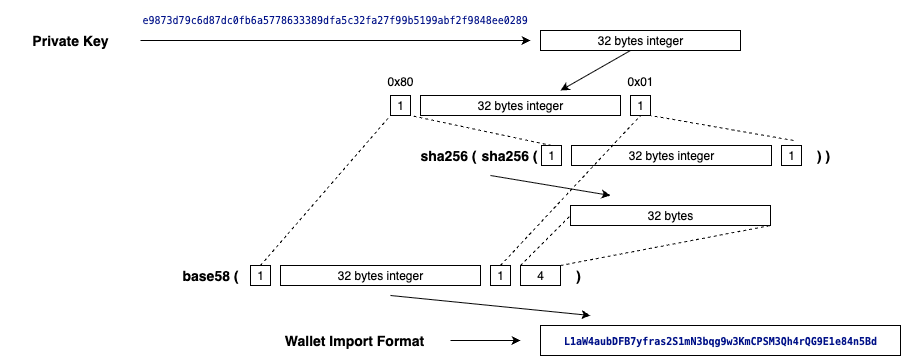

The diagram above was exported from draw.io. Its source (the exported page's mxGraphModel, read from the mxfile embedded in the PNG):
<mxGraphModel dx="925" dy="514" grid="1" gridSize="10" guides="1" tooltips="1" connect="1" arrows="1" fold="1" page="1" pageScale="1" pageWidth="850" pageHeight="1100" math="0" shadow="0">
  <root>
    <mxCell id="0" />
    <mxCell id="1" parent="0" />
    <mxCell id="gBtmT_ANlrsDYFb4JcH6-2" value="32 bytes integer" style="rounded=0;whiteSpace=wrap;html=1;" vertex="1" parent="1">
      <mxGeometry x="540" y="85" width="200" height="20" as="geometry" />
    </mxCell>
    <mxCell id="gBtmT_ANlrsDYFb4JcH6-3" value="&lt;font style=&quot;font-size: 14px;&quot;&gt;Private Key&lt;/font&gt;" style="text;html=1;align=center;verticalAlign=middle;whiteSpace=wrap;rounded=0;fontStyle=1" vertex="1" parent="1">
      <mxGeometry y="80" width="140" height="30" as="geometry" />
    </mxCell>
    <mxCell id="gBtmT_ANlrsDYFb4JcH6-4" value="" style="endArrow=classic;html=1;rounded=0;exitX=1;exitY=0.5;exitDx=0;exitDy=0;" edge="1" parent="1" source="gBtmT_ANlrsDYFb4JcH6-3">
      <mxGeometry width="50" height="50" relative="1" as="geometry">
        <mxPoint x="380" y="260" as="sourcePoint" />
        <mxPoint x="530" y="95" as="targetPoint" />
      </mxGeometry>
    </mxCell>
    <mxCell id="gBtmT_ANlrsDYFb4JcH6-6" value="32 bytes integer" style="rounded=0;whiteSpace=wrap;html=1;" vertex="1" parent="1">
      <mxGeometry x="420" y="150" width="200" height="20" as="geometry" />
    </mxCell>
    <mxCell id="gBtmT_ANlrsDYFb4JcH6-7" value="1" style="rounded=0;whiteSpace=wrap;html=1;" vertex="1" parent="1">
      <mxGeometry x="390" y="150" width="20" height="20" as="geometry" />
    </mxCell>
    <mxCell id="gBtmT_ANlrsDYFb4JcH6-8" value="1" style="rounded=0;whiteSpace=wrap;html=1;" vertex="1" parent="1">
      <mxGeometry x="630" y="150" width="20" height="20" as="geometry" />
    </mxCell>
    <mxCell id="gBtmT_ANlrsDYFb4JcH6-9" value="&lt;b&gt;sha256 (&lt;/b&gt;" style="text;html=1;align=center;verticalAlign=middle;whiteSpace=wrap;rounded=0;fontSize=14;" vertex="1" parent="1">
      <mxGeometry x="418" y="195" width="60" height="30" as="geometry" />
    </mxCell>
    <mxCell id="gBtmT_ANlrsDYFb4JcH6-10" value="32 bytes integer" style="rounded=0;whiteSpace=wrap;html=1;" vertex="1" parent="1">
      <mxGeometry x="571" y="200" width="200" height="20" as="geometry" />
    </mxCell>
    <mxCell id="gBtmT_ANlrsDYFb4JcH6-11" value="1" style="rounded=0;whiteSpace=wrap;html=1;" vertex="1" parent="1">
      <mxGeometry x="541" y="200" width="20" height="20" as="geometry" />
    </mxCell>
    <mxCell id="gBtmT_ANlrsDYFb4JcH6-12" value="1" style="rounded=0;whiteSpace=wrap;html=1;" vertex="1" parent="1">
      <mxGeometry x="781" y="200" width="20" height="20" as="geometry" />
    </mxCell>
    <mxCell id="gBtmT_ANlrsDYFb4JcH6-13" value="&lt;b&gt;sha256 (&lt;/b&gt;" style="text;html=1;align=center;verticalAlign=middle;whiteSpace=wrap;rounded=0;fontSize=14;" vertex="1" parent="1">
      <mxGeometry x="479" y="195" width="60" height="30" as="geometry" />
    </mxCell>
    <mxCell id="gBtmT_ANlrsDYFb4JcH6-14" value=") )" style="text;html=1;align=center;verticalAlign=middle;whiteSpace=wrap;rounded=0;fontSize=14;fontStyle=1" vertex="1" parent="1">
      <mxGeometry x="793" y="195" width="60" height="30" as="geometry" />
    </mxCell>
    <mxCell id="gBtmT_ANlrsDYFb4JcH6-15" value="32 bytes" style="rounded=0;whiteSpace=wrap;html=1;" vertex="1" parent="1">
      <mxGeometry x="570" y="260" width="200" height="20" as="geometry" />
    </mxCell>
    <mxCell id="gBtmT_ANlrsDYFb4JcH6-16" value="32 bytes integer" style="rounded=0;whiteSpace=wrap;html=1;" vertex="1" parent="1">
      <mxGeometry x="280" y="320" width="200" height="20" as="geometry" />
    </mxCell>
    <mxCell id="gBtmT_ANlrsDYFb4JcH6-17" value="1" style="rounded=0;whiteSpace=wrap;html=1;" vertex="1" parent="1">
      <mxGeometry x="250" y="320" width="20" height="20" as="geometry" />
    </mxCell>
    <mxCell id="gBtmT_ANlrsDYFb4JcH6-18" value="1" style="rounded=0;whiteSpace=wrap;html=1;" vertex="1" parent="1">
      <mxGeometry x="490" y="320" width="20" height="20" as="geometry" />
    </mxCell>
    <mxCell id="gBtmT_ANlrsDYFb4JcH6-19" value="4" style="rounded=0;whiteSpace=wrap;html=1;" vertex="1" parent="1">
      <mxGeometry x="520" y="320" width="40" height="20" as="geometry" />
    </mxCell>
    <mxCell id="gBtmT_ANlrsDYFb4JcH6-22" value="" style="edgeStyle=orthogonalEdgeStyle;rounded=0;orthogonalLoop=1;jettySize=auto;html=1;" edge="1" parent="1" source="gBtmT_ANlrsDYFb4JcH6-20">
      <mxGeometry relative="1" as="geometry">
        <mxPoint x="520" y="395" as="targetPoint" />
      </mxGeometry>
    </mxCell>
    <mxCell id="gBtmT_ANlrsDYFb4JcH6-20" value="&lt;font style=&quot;font-size: 14px;&quot;&gt;Wallet Import Format&lt;/font&gt;" style="text;html=1;align=center;verticalAlign=middle;whiteSpace=wrap;rounded=0;fontStyle=1" vertex="1" parent="1">
      <mxGeometry x="258" y="380" width="192" height="30" as="geometry" />
    </mxCell>
    <mxCell id="gBtmT_ANlrsDYFb4JcH6-23" value="&lt;div style=&quot;background-color: rgb(255, 255, 254); font-family: Menlo, Monaco, &amp;quot;Courier New&amp;quot;, monospace; line-height: 24px; white-space: pre;&quot;&gt;&lt;span style=&quot;color: rgb(0, 17, 136);&quot;&gt;&lt;font style=&quot;font-size: 10px;&quot;&gt;&lt;b&gt;L1aW4aubDFB7yfras2S1mN3bqg9w3KmCPSM3Qh4rQG9E1e84n5Bd&lt;/b&gt;&lt;/font&gt;&lt;/span&gt;&lt;/div&gt;" style="rounded=0;whiteSpace=wrap;html=1;" vertex="1" parent="1">
      <mxGeometry x="540" y="380" width="360" height="30" as="geometry" />
    </mxCell>
    <mxCell id="gBtmT_ANlrsDYFb4JcH6-24" value="&lt;div style=&quot;color: rgb(0, 0, 0); background-color: rgb(255, 255, 254); font-family: Menlo, Monaco, &amp;quot;Courier New&amp;quot;, monospace; font-weight: normal; line-height: 24px; white-space: pre;&quot;&gt;&lt;div style=&quot;&quot;&gt;&lt;span style=&quot;color: rgb(0, 17, 136);&quot;&gt;&lt;font style=&quot;font-size: 10px;&quot;&gt;e9873d79c6d87dc0fb6a5778633389dfa5c32fa27f99b5199abf2f9848ee0289&lt;/font&gt;&lt;/span&gt;&lt;/div&gt;&lt;/div&gt;" style="text;whiteSpace=wrap;html=1;" vertex="1" parent="1">
      <mxGeometry x="140" y="55" width="390" height="50" as="geometry" />
    </mxCell>
    <mxCell id="gBtmT_ANlrsDYFb4JcH6-25" value="" style="endArrow=classic;html=1;rounded=0;" edge="1" parent="1">
      <mxGeometry width="50" height="50" relative="1" as="geometry">
        <mxPoint x="630" y="105" as="sourcePoint" />
        <mxPoint x="560" y="145" as="targetPoint" />
      </mxGeometry>
    </mxCell>
    <mxCell id="gBtmT_ANlrsDYFb4JcH6-26" value="&lt;font style=&quot;font-size: 12px;&quot;&gt;0x80&lt;/font&gt;" style="text;html=1;align=center;verticalAlign=middle;whiteSpace=wrap;rounded=0;fontSize=14;" vertex="1" parent="1">
      <mxGeometry x="370" y="120" width="60" height="30" as="geometry" />
    </mxCell>
    <mxCell id="gBtmT_ANlrsDYFb4JcH6-27" value="&lt;font style=&quot;font-size: 12px;&quot;&gt;0x01&lt;/font&gt;" style="text;html=1;align=center;verticalAlign=middle;whiteSpace=wrap;rounded=0;fontSize=14;" vertex="1" parent="1">
      <mxGeometry x="610" y="120" width="60" height="30" as="geometry" />
    </mxCell>
    <mxCell id="gBtmT_ANlrsDYFb4JcH6-28" value="" style="endArrow=none;dashed=1;html=1;rounded=0;entryX=0;entryY=1;entryDx=0;entryDy=0;exitX=0.5;exitY=0;exitDx=0;exitDy=0;" edge="1" parent="1" source="gBtmT_ANlrsDYFb4JcH6-17" target="gBtmT_ANlrsDYFb4JcH6-7">
      <mxGeometry width="50" height="50" relative="1" as="geometry">
        <mxPoint x="270" y="310" as="sourcePoint" />
        <mxPoint x="379" y="170" as="targetPoint" />
      </mxGeometry>
    </mxCell>
    <mxCell id="gBtmT_ANlrsDYFb4JcH6-29" value="" style="endArrow=none;dashed=1;html=1;rounded=0;entryX=0.5;entryY=1;entryDx=0;entryDy=0;exitX=0.5;exitY=0;exitDx=0;exitDy=0;" edge="1" parent="1" source="gBtmT_ANlrsDYFb4JcH6-18" target="gBtmT_ANlrsDYFb4JcH6-8">
      <mxGeometry width="50" height="50" relative="1" as="geometry">
        <mxPoint x="500" y="310" as="sourcePoint" />
        <mxPoint x="640" y="180" as="targetPoint" />
      </mxGeometry>
    </mxCell>
    <mxCell id="gBtmT_ANlrsDYFb4JcH6-30" value="" style="endArrow=none;dashed=1;html=1;rounded=0;exitX=0.5;exitY=0;exitDx=0;exitDy=0;entryX=1;entryY=1;entryDx=0;entryDy=0;" edge="1" parent="1" source="gBtmT_ANlrsDYFb4JcH6-11" target="gBtmT_ANlrsDYFb4JcH6-7">
      <mxGeometry width="50" height="50" relative="1" as="geometry">
        <mxPoint x="460" y="250" as="sourcePoint" />
        <mxPoint x="410" y="180" as="targetPoint" />
      </mxGeometry>
    </mxCell>
    <mxCell id="gBtmT_ANlrsDYFb4JcH6-31" value="" style="endArrow=none;dashed=1;html=1;rounded=0;exitX=0;exitY=0;exitDx=0;exitDy=0;entryX=1;entryY=1;entryDx=0;entryDy=0;" edge="1" parent="1" source="gBtmT_ANlrsDYFb4JcH6-14" target="gBtmT_ANlrsDYFb4JcH6-8">
      <mxGeometry width="50" height="50" relative="1" as="geometry">
        <mxPoint x="742" y="200" as="sourcePoint" />
        <mxPoint x="652" y="180" as="targetPoint" />
      </mxGeometry>
    </mxCell>
    <mxCell id="gBtmT_ANlrsDYFb4JcH6-35" value="" style="endArrow=none;dashed=1;html=1;rounded=0;" edge="1" parent="1">
      <mxGeometry width="50" height="50" relative="1" as="geometry">
        <mxPoint x="520" y="320" as="sourcePoint" />
        <mxPoint x="570" y="270" as="targetPoint" />
      </mxGeometry>
    </mxCell>
    <mxCell id="gBtmT_ANlrsDYFb4JcH6-36" value="" style="endArrow=none;dashed=1;html=1;rounded=0;entryX=1;entryY=1;entryDx=0;entryDy=0;exitX=1;exitY=0;exitDx=0;exitDy=0;" edge="1" parent="1" source="gBtmT_ANlrsDYFb4JcH6-19" target="gBtmT_ANlrsDYFb4JcH6-15">
      <mxGeometry width="50" height="50" relative="1" as="geometry">
        <mxPoint x="590" y="340" as="sourcePoint" />
        <mxPoint x="640" y="290" as="targetPoint" />
      </mxGeometry>
    </mxCell>
    <mxCell id="gBtmT_ANlrsDYFb4JcH6-38" value="" style="endArrow=classic;html=1;rounded=0;" edge="1" parent="1">
      <mxGeometry width="50" height="50" relative="1" as="geometry">
        <mxPoint x="490" y="230" as="sourcePoint" />
        <mxPoint x="610" y="250" as="targetPoint" />
      </mxGeometry>
    </mxCell>
    <mxCell id="gBtmT_ANlrsDYFb4JcH6-41" value="&lt;b&gt;base58 (&lt;/b&gt;" style="text;html=1;align=center;verticalAlign=middle;whiteSpace=wrap;rounded=0;fontSize=14;" vertex="1" parent="1">
      <mxGeometry x="180" y="315" width="60" height="30" as="geometry" />
    </mxCell>
    <mxCell id="gBtmT_ANlrsDYFb4JcH6-42" value=")&amp;nbsp;" style="text;html=1;align=center;verticalAlign=middle;whiteSpace=wrap;rounded=0;fontSize=14;fontStyle=1" vertex="1" parent="1">
      <mxGeometry x="550" y="315" width="60" height="30" as="geometry" />
    </mxCell>
    <mxCell id="gBtmT_ANlrsDYFb4JcH6-43" value="" style="endArrow=classic;html=1;rounded=0;" edge="1" parent="1">
      <mxGeometry width="50" height="50" relative="1" as="geometry">
        <mxPoint x="390" y="350" as="sourcePoint" />
        <mxPoint x="590" y="370" as="targetPoint" />
      </mxGeometry>
    </mxCell>
  </root>
</mxGraphModel>